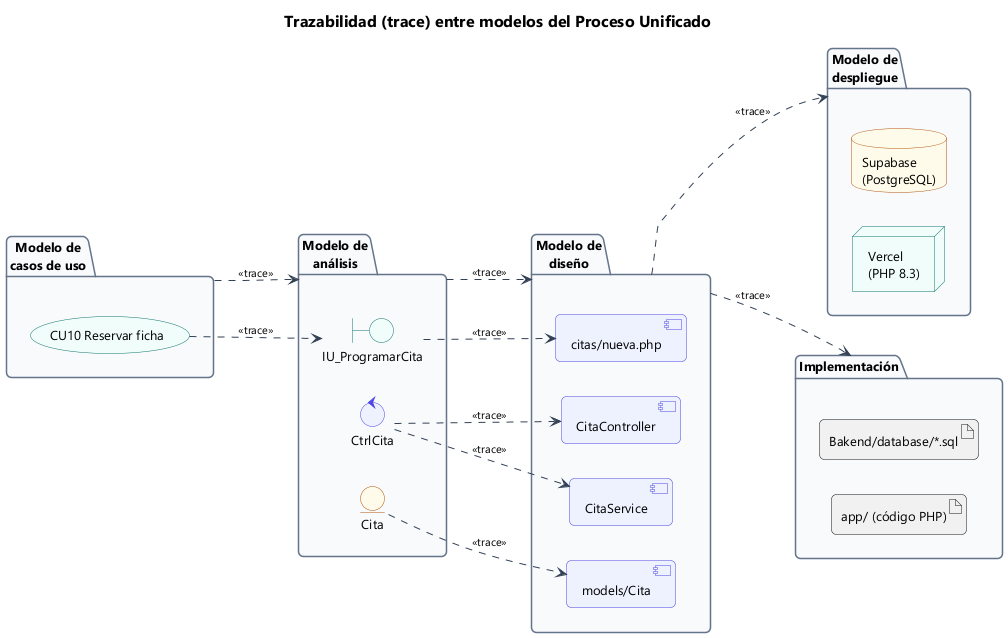

The diagram above was rendered by PlantUML. Its source (embedded in the PNG):
@startuml 46_trazabilidad
!include estilo.iuml
title Trazabilidad (trace) entre modelos del Proceso Unificado
left to right direction
skinparam packageStyle folder

package "Modelo de\ncasos de uso" as MCU {
  usecase "CU10 Reservar ficha" as CU
}
package "Modelo de\nanálisis" as MAN {
  boundary "IU_ProgramarCita" as B
  control "CtrlCita" as C
  entity "Cita" as E
}
package "Modelo de\ndiseño" as MDI {
  component "citas/nueva.php" as V
  component "CitaController" as CC
  component "CitaService" as CS
  component "models/Cita" as MC
}
package "Modelo de\ndespliegue" as MDE {
  node "Vercel\n(PHP 8.3)" as NV
  database "Supabase\n(PostgreSQL)" as ND
}
package "Implementación" as IMP {
  artifact "app/ (código PHP)" as A1
  artifact "Bakend/database/*.sql" as A2
}

MCU ..> MAN : <<trace>>
MAN ..> MDI : <<trace>>
MDI ..> MDE : <<trace>>
MDI ..> IMP : <<trace>>
CU ..> B : <<trace>>
B ..> V : <<trace>>
C ..> CC : <<trace>>
C ..> CS : <<trace>>
E ..> MC : <<trace>>
@enduml